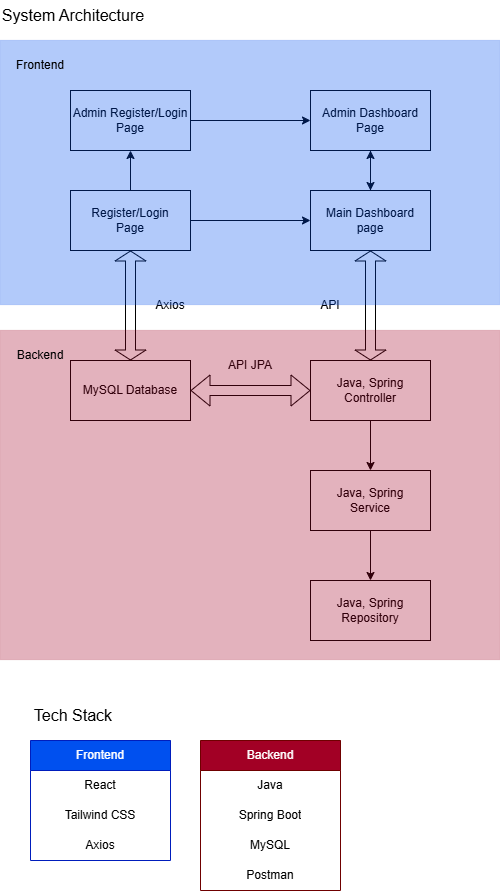

The diagram above was exported from draw.io. Its source (the exported page's mxGraphModel, read from the mxfile embedded in the PNG):
<mxGraphModel dx="1908" dy="1013" grid="0" gridSize="10" guides="1" tooltips="1" connect="1" arrows="1" fold="1" page="1" pageScale="1" pageWidth="827" pageHeight="1169" math="0" shadow="0">
  <root>
    <mxCell id="0" />
    <mxCell id="1" parent="0" />
    <mxCell id="Ga4K1JbnkM5TIB26gkfH-3" edge="1" parent="1" source="Ga4K1JbnkM5TIB26gkfH-1" style="edgeStyle=orthogonalEdgeStyle;rounded=0;orthogonalLoop=1;jettySize=auto;html=1;entryX=0;entryY=0.5;entryDx=0;entryDy=0;" target="Ga4K1JbnkM5TIB26gkfH-2">
      <mxGeometry relative="1" as="geometry" />
    </mxCell>
    <mxCell id="Ga4K1JbnkM5TIB26gkfH-4" edge="1" parent="1" source="Ga4K1JbnkM5TIB26gkfH-1" style="edgeStyle=orthogonalEdgeStyle;rounded=0;orthogonalLoop=1;jettySize=auto;html=1;">
      <mxGeometry relative="1" as="geometry">
        <mxPoint x="300" y="240" as="targetPoint" />
      </mxGeometry>
    </mxCell>
    <mxCell id="Ga4K1JbnkM5TIB26gkfH-1" parent="1" style="rounded=0;whiteSpace=wrap;html=1;" value="Register/Login&lt;br&gt;Page" vertex="1">
      <mxGeometry height="60" width="120" x="240" y="280" as="geometry" />
    </mxCell>
    <mxCell id="Ga4K1JbnkM5TIB26gkfH-24" edge="1" parent="1" source="Ga4K1JbnkM5TIB26gkfH-2" style="edgeStyle=orthogonalEdgeStyle;rounded=0;orthogonalLoop=1;jettySize=auto;html=1;entryX=0.5;entryY=1;entryDx=0;entryDy=0;fontFamily=Helvetica;fontSize=12;fontColor=default;" target="Ga4K1JbnkM5TIB26gkfH-7">
      <mxGeometry relative="1" as="geometry" />
    </mxCell>
    <mxCell id="Ga4K1JbnkM5TIB26gkfH-2" parent="1" style="rounded=0;whiteSpace=wrap;html=1;" value="Main Dashboard&lt;br&gt;page" vertex="1">
      <mxGeometry height="60" width="120" x="480" y="280" as="geometry" />
    </mxCell>
    <mxCell id="Ga4K1JbnkM5TIB26gkfH-8" edge="1" parent="1" source="Ga4K1JbnkM5TIB26gkfH-5" style="edgeStyle=orthogonalEdgeStyle;rounded=0;orthogonalLoop=1;jettySize=auto;html=1;" target="Ga4K1JbnkM5TIB26gkfH-7">
      <mxGeometry relative="1" as="geometry" />
    </mxCell>
    <mxCell id="Ga4K1JbnkM5TIB26gkfH-5" parent="1" style="rounded=0;whiteSpace=wrap;html=1;" value="Admin Register/Login&lt;br&gt;Page" vertex="1">
      <mxGeometry height="60" width="120" x="240" y="180" as="geometry" />
    </mxCell>
    <mxCell id="Ga4K1JbnkM5TIB26gkfH-23" edge="1" parent="1" source="Ga4K1JbnkM5TIB26gkfH-7" style="edgeStyle=orthogonalEdgeStyle;rounded=0;orthogonalLoop=1;jettySize=auto;html=1;entryX=0.5;entryY=0;entryDx=0;entryDy=0;fontFamily=Helvetica;fontSize=12;fontColor=default;" target="Ga4K1JbnkM5TIB26gkfH-2">
      <mxGeometry relative="1" as="geometry" />
    </mxCell>
    <mxCell id="Ga4K1JbnkM5TIB26gkfH-7" parent="1" style="rounded=0;whiteSpace=wrap;html=1;" value="Admin Dashboard&lt;br&gt;Page" vertex="1">
      <mxGeometry height="60" width="120" x="480" y="180" as="geometry" />
    </mxCell>
    <mxCell id="Ga4K1JbnkM5TIB26gkfH-9" parent="1" style="rounded=0;whiteSpace=wrap;html=1;" value="MySQL Database" vertex="1">
      <mxGeometry height="60" width="120" x="240" y="450" as="geometry" />
    </mxCell>
    <mxCell id="Ga4K1JbnkM5TIB26gkfH-15" edge="1" parent="1" source="Ga4K1JbnkM5TIB26gkfH-10" style="edgeStyle=orthogonalEdgeStyle;rounded=0;orthogonalLoop=1;jettySize=auto;html=1;entryX=0.5;entryY=0;entryDx=0;entryDy=0;" target="Ga4K1JbnkM5TIB26gkfH-11">
      <mxGeometry relative="1" as="geometry" />
    </mxCell>
    <mxCell id="Ga4K1JbnkM5TIB26gkfH-10" parent="1" style="rounded=0;whiteSpace=wrap;html=1;" value="Java, Spring&lt;br&gt;Controller" vertex="1">
      <mxGeometry height="60" width="120" x="480" y="450" as="geometry" />
    </mxCell>
    <mxCell id="Ga4K1JbnkM5TIB26gkfH-16" edge="1" parent="1" source="Ga4K1JbnkM5TIB26gkfH-11" style="edgeStyle=orthogonalEdgeStyle;rounded=0;orthogonalLoop=1;jettySize=auto;html=1;entryX=0.5;entryY=0;entryDx=0;entryDy=0;" target="Ga4K1JbnkM5TIB26gkfH-12">
      <mxGeometry relative="1" as="geometry" />
    </mxCell>
    <mxCell id="Ga4K1JbnkM5TIB26gkfH-11" parent="1" style="rounded=0;whiteSpace=wrap;html=1;" value="Java, Spring&lt;br&gt;Service" vertex="1">
      <mxGeometry height="60" width="120" x="480" y="560" as="geometry" />
    </mxCell>
    <mxCell id="Ga4K1JbnkM5TIB26gkfH-12" parent="1" style="rounded=0;whiteSpace=wrap;html=1;" value="Java, Spring&lt;br&gt;Repository" vertex="1">
      <mxGeometry height="60" width="120" x="480" y="670" as="geometry" />
    </mxCell>
    <mxCell id="Ga4K1JbnkM5TIB26gkfH-13" edge="1" parent="1" source="Ga4K1JbnkM5TIB26gkfH-9" style="shape=flexArrow;endArrow=classic;startArrow=classic;html=1;rounded=0;entryX=0.5;entryY=1;entryDx=0;entryDy=0;exitX=0.5;exitY=0;exitDx=0;exitDy=0;startSize=3;endSize=3;" target="Ga4K1JbnkM5TIB26gkfH-1" value="">
      <mxGeometry height="100" relative="1" width="100" as="geometry">
        <mxPoint x="650" y="570" as="sourcePoint" />
        <mxPoint x="750" y="470" as="targetPoint" />
      </mxGeometry>
    </mxCell>
    <mxCell id="Ga4K1JbnkM5TIB26gkfH-14" parent="1" style="text;html=1;whiteSpace=wrap;strokeColor=none;fillColor=none;align=center;verticalAlign=middle;rounded=0;" value="Axios" vertex="1">
      <mxGeometry height="30" width="60" x="310" y="380" as="geometry" />
    </mxCell>
    <mxCell id="Ga4K1JbnkM5TIB26gkfH-17" edge="1" parent="1" source="Ga4K1JbnkM5TIB26gkfH-10" style="shape=flexArrow;endArrow=classic;startArrow=classic;html=1;rounded=0;entryX=1;entryY=0.5;entryDx=0;entryDy=0;exitX=0;exitY=0.5;exitDx=0;exitDy=0;" target="Ga4K1JbnkM5TIB26gkfH-9" value="">
      <mxGeometry height="100" relative="1" width="100" as="geometry">
        <mxPoint x="650" y="570" as="sourcePoint" />
        <mxPoint x="750" y="470" as="targetPoint" />
      </mxGeometry>
    </mxCell>
    <mxCell id="Ga4K1JbnkM5TIB26gkfH-18" parent="1" style="text;html=1;whiteSpace=wrap;strokeColor=none;fillColor=none;align=center;verticalAlign=middle;rounded=0;" value="API JPA" vertex="1">
      <mxGeometry height="30" width="60" x="390" y="440" as="geometry" />
    </mxCell>
    <mxCell id="Ga4K1JbnkM5TIB26gkfH-19" parent="1" style="text;html=1;whiteSpace=wrap;strokeColor=none;fillColor=none;align=center;verticalAlign=middle;rounded=0;" value="API" vertex="1">
      <mxGeometry height="30" width="60" x="470" y="380" as="geometry" />
    </mxCell>
    <mxCell id="Ga4K1JbnkM5TIB26gkfH-22" edge="1" parent="1" source="Ga4K1JbnkM5TIB26gkfH-10" style="shape=flexArrow;endArrow=classic;startArrow=classic;html=1;rounded=0;entryX=0.5;entryY=1;entryDx=0;entryDy=0;exitX=0.5;exitY=0;exitDx=0;exitDy=0;startSize=3;endSize=3;" target="Ga4K1JbnkM5TIB26gkfH-2" value="">
      <mxGeometry height="100" relative="1" width="100" as="geometry">
        <mxPoint x="530" y="470" as="sourcePoint" />
        <mxPoint x="530" y="360" as="targetPoint" />
      </mxGeometry>
    </mxCell>
    <mxCell id="Ga4K1JbnkM5TIB26gkfH-25" parent="1" style="rounded=0;whiteSpace=wrap;html=1;align=center;verticalAlign=middle;fontFamily=Helvetica;fontSize=12;fillColor=#0050ef;strokeColor=#001DBC;strokeWidth=0;opacity=30;fontColor=#ffffff;" value="" vertex="1">
      <mxGeometry height="265" width="500" x="170" y="130" as="geometry" />
    </mxCell>
    <mxCell id="Ga4K1JbnkM5TIB26gkfH-26" parent="1" style="text;html=1;whiteSpace=wrap;strokeColor=none;fillColor=none;align=center;verticalAlign=middle;rounded=0;fontFamily=Helvetica;fontSize=12;fontColor=default;gradientColor=none;" value="Frontend" vertex="1">
      <mxGeometry height="30" width="60" x="180" y="140" as="geometry" />
    </mxCell>
    <mxCell id="Ga4K1JbnkM5TIB26gkfH-27" parent="1" style="rounded=0;whiteSpace=wrap;html=1;align=center;verticalAlign=middle;fontFamily=Helvetica;fontSize=12;fillColor=#a20025;strokeColor=#6F0000;strokeWidth=0;opacity=30;fontColor=#ffffff;" value="" vertex="1">
      <mxGeometry height="330" width="500" x="170" y="420" as="geometry" />
    </mxCell>
    <mxCell id="Ga4K1JbnkM5TIB26gkfH-28" parent="1" style="text;html=1;whiteSpace=wrap;strokeColor=none;fillColor=none;align=center;verticalAlign=middle;rounded=0;fontFamily=Helvetica;fontSize=12;fontColor=default;gradientColor=none;" value="Backend" vertex="1">
      <mxGeometry height="30" width="60" x="180" y="430" as="geometry" />
    </mxCell>
    <mxCell id="Ga4K1JbnkM5TIB26gkfH-29" parent="1" style="text;html=1;whiteSpace=wrap;strokeColor=none;fillColor=none;align=center;verticalAlign=middle;rounded=0;fontFamily=Helvetica;fontSize=12;fontColor=default;gradientColor=none;" value="&lt;font style=&quot;font-size: 16px;&quot;&gt;System Architecture&lt;/font&gt;" vertex="1">
      <mxGeometry height="30" width="146" x="170" y="90" as="geometry" />
    </mxCell>
    <mxCell id="Ga4K1JbnkM5TIB26gkfH-30" parent="1" style="text;html=1;whiteSpace=wrap;strokeColor=none;fillColor=none;align=center;verticalAlign=middle;rounded=0;fontFamily=Helvetica;fontSize=12;fontColor=default;gradientColor=none;" value="&lt;span style=&quot;font-size: 16px;&quot;&gt;Tech Stack&lt;/span&gt;" vertex="1">
      <mxGeometry height="30" width="146" x="170" y="790" as="geometry" />
    </mxCell>
    <mxCell id="Ga4K1JbnkM5TIB26gkfH-41" parent="1" style="swimlane;fontStyle=0;childLayout=stackLayout;horizontal=1;startSize=30;horizontalStack=0;resizeParent=1;resizeParentMax=0;resizeLast=0;collapsible=1;marginBottom=0;whiteSpace=wrap;html=1;rounded=0;align=center;verticalAlign=middle;fontFamily=Helvetica;fontSize=12;fillColor=#0050ef;strokeColor=#001DBC;fontColor=#ffffff;" value="Frontend" vertex="1">
      <mxGeometry height="120" width="140" x="200" y="830" as="geometry">
        <mxRectangle height="30" width="90" x="200" y="800" as="alternateBounds" />
      </mxGeometry>
    </mxCell>
    <mxCell id="Ga4K1JbnkM5TIB26gkfH-42" parent="Ga4K1JbnkM5TIB26gkfH-41" style="text;strokeColor=none;fillColor=none;align=center;verticalAlign=middle;spacingLeft=4;spacingRight=4;overflow=hidden;points=[[0,0.5],[1,0.5]];portConstraint=eastwest;rotatable=0;whiteSpace=wrap;html=1;rounded=0;fontFamily=Helvetica;fontSize=12;fontColor=default;gradientColor=none;" value="React" vertex="1">
      <mxGeometry height="30" width="140" y="30" as="geometry" />
    </mxCell>
    <mxCell id="Ga4K1JbnkM5TIB26gkfH-43" parent="Ga4K1JbnkM5TIB26gkfH-41" style="text;strokeColor=none;fillColor=none;align=center;verticalAlign=middle;spacingLeft=4;spacingRight=4;overflow=hidden;points=[[0,0.5],[1,0.5]];portConstraint=eastwest;rotatable=0;whiteSpace=wrap;html=1;rounded=0;fontFamily=Helvetica;fontSize=12;fontColor=default;gradientColor=none;" value="Tailwind CSS" vertex="1">
      <mxGeometry height="30" width="140" y="60" as="geometry" />
    </mxCell>
    <mxCell id="Ga4K1JbnkM5TIB26gkfH-44" parent="Ga4K1JbnkM5TIB26gkfH-41" style="text;strokeColor=none;fillColor=none;align=center;verticalAlign=middle;spacingLeft=4;spacingRight=4;overflow=hidden;points=[[0,0.5],[1,0.5]];portConstraint=eastwest;rotatable=0;whiteSpace=wrap;html=1;rounded=0;fontFamily=Helvetica;fontSize=12;fontColor=default;gradientColor=none;" value="Axios" vertex="1">
      <mxGeometry height="30" width="140" y="90" as="geometry" />
    </mxCell>
    <mxCell id="Ga4K1JbnkM5TIB26gkfH-45" parent="1" style="swimlane;fontStyle=0;childLayout=stackLayout;horizontal=1;startSize=30;horizontalStack=0;resizeParent=1;resizeParentMax=0;resizeLast=0;collapsible=1;marginBottom=0;whiteSpace=wrap;html=1;rounded=0;align=center;verticalAlign=middle;fontFamily=Helvetica;fontSize=12;fontColor=#ffffff;fillColor=#a20025;strokeColor=#6F0000;" value="Backend" vertex="1">
      <mxGeometry height="150" width="140" x="370" y="830" as="geometry">
        <mxRectangle height="30" width="90" x="370" y="760" as="alternateBounds" />
      </mxGeometry>
    </mxCell>
    <mxCell id="Ga4K1JbnkM5TIB26gkfH-46" parent="Ga4K1JbnkM5TIB26gkfH-45" style="text;strokeColor=none;fillColor=none;align=center;verticalAlign=middle;spacingLeft=4;spacingRight=4;overflow=hidden;points=[[0,0.5],[1,0.5]];portConstraint=eastwest;rotatable=0;whiteSpace=wrap;html=1;rounded=0;fontFamily=Helvetica;fontSize=12;fontColor=default;gradientColor=none;" value="Java" vertex="1">
      <mxGeometry height="30" width="140" y="30" as="geometry" />
    </mxCell>
    <mxCell id="Ga4K1JbnkM5TIB26gkfH-47" parent="Ga4K1JbnkM5TIB26gkfH-45" style="text;strokeColor=none;fillColor=none;align=center;verticalAlign=middle;spacingLeft=4;spacingRight=4;overflow=hidden;points=[[0,0.5],[1,0.5]];portConstraint=eastwest;rotatable=0;whiteSpace=wrap;html=1;rounded=0;fontFamily=Helvetica;fontSize=12;fontColor=default;gradientColor=none;" value="Spring Boot" vertex="1">
      <mxGeometry height="30" width="140" y="60" as="geometry" />
    </mxCell>
    <mxCell id="Ga4K1JbnkM5TIB26gkfH-48" parent="Ga4K1JbnkM5TIB26gkfH-45" style="text;strokeColor=none;fillColor=none;align=center;verticalAlign=middle;spacingLeft=4;spacingRight=4;overflow=hidden;points=[[0,0.5],[1,0.5]];portConstraint=eastwest;rotatable=0;whiteSpace=wrap;html=1;rounded=0;fontFamily=Helvetica;fontSize=12;fontColor=default;gradientColor=none;" value="MySQL" vertex="1">
      <mxGeometry height="30" width="140" y="90" as="geometry" />
    </mxCell>
    <mxCell id="Ga4K1JbnkM5TIB26gkfH-50" parent="Ga4K1JbnkM5TIB26gkfH-45" style="text;strokeColor=none;fillColor=none;align=center;verticalAlign=middle;spacingLeft=4;spacingRight=4;overflow=hidden;points=[[0,0.5],[1,0.5]];portConstraint=eastwest;rotatable=0;whiteSpace=wrap;html=1;rounded=0;fontFamily=Helvetica;fontSize=12;fontColor=default;gradientColor=none;" value="Postman" vertex="1">
      <mxGeometry height="30" width="140" y="120" as="geometry" />
    </mxCell>
  </root>
</mxGraphModel>